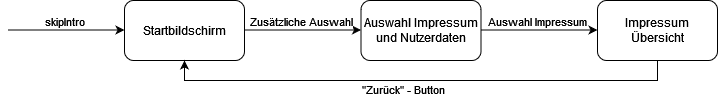

The diagram above was exported from draw.io. Its source (the exported page's mxGraphModel, read from the mxfile embedded in the PNG):
<mxGraphModel dx="1022" dy="420" grid="1" gridSize="10" guides="1" tooltips="1" connect="1" arrows="1" fold="1" page="1" pageScale="1" pageWidth="827" pageHeight="1169" math="0" shadow="0">
  <root>
    <mxCell id="0" />
    <mxCell id="1" parent="0" />
    <mxCell id="Jl4Kmc9tk_a0l4EE7rfH-2" value="Startbildschirm" style="rounded=1;whiteSpace=wrap;html=1;" parent="1" vertex="1">
      <mxGeometry x="160" y="80" width="120" height="60" as="geometry" />
    </mxCell>
    <mxCell id="Jl4Kmc9tk_a0l4EE7rfH-3" style="edgeStyle=orthogonalEdgeStyle;rounded=0;orthogonalLoop=1;jettySize=auto;html=1;exitX=1;exitY=0.5;exitDx=0;exitDy=0;entryX=0;entryY=0.5;entryDx=0;entryDy=0;" parent="1" edge="1">
      <mxGeometry relative="1" as="geometry">
        <mxPoint x="43.5" y="109.5" as="sourcePoint" />
        <mxPoint x="160" y="109.5" as="targetPoint" />
      </mxGeometry>
    </mxCell>
    <mxCell id="Jl4Kmc9tk_a0l4EE7rfH-4" value="skipIntro" style="edgeLabel;html=1;align=center;verticalAlign=middle;resizable=0;points=[];" parent="Jl4Kmc9tk_a0l4EE7rfH-3" vertex="1" connectable="0">
      <mxGeometry x="-0.3391" y="-4" relative="1" as="geometry">
        <mxPoint x="18" y="-13" as="offset" />
      </mxGeometry>
    </mxCell>
    <mxCell id="Jl4Kmc9tk_a0l4EE7rfH-5" value="Auswahl Impressum und Nutzerdaten" style="rounded=1;whiteSpace=wrap;html=1;" parent="1" vertex="1">
      <mxGeometry x="396.5" y="80" width="120" height="60" as="geometry" />
    </mxCell>
    <mxCell id="Jl4Kmc9tk_a0l4EE7rfH-6" style="edgeStyle=orthogonalEdgeStyle;rounded=0;orthogonalLoop=1;jettySize=auto;html=1;exitX=1;exitY=0.5;exitDx=0;exitDy=0;entryX=0;entryY=0.5;entryDx=0;entryDy=0;" parent="1" edge="1">
      <mxGeometry relative="1" as="geometry">
        <mxPoint x="280" y="109.5" as="sourcePoint" />
        <mxPoint x="396.5" y="109.5" as="targetPoint" />
      </mxGeometry>
    </mxCell>
    <mxCell id="Jl4Kmc9tk_a0l4EE7rfH-7" value="Zusätzliche Auswahl" style="edgeLabel;html=1;align=center;verticalAlign=middle;resizable=0;points=[];" parent="Jl4Kmc9tk_a0l4EE7rfH-6" vertex="1" connectable="0">
      <mxGeometry x="-0.3391" y="-4" relative="1" as="geometry">
        <mxPoint x="18" y="-13" as="offset" />
      </mxGeometry>
    </mxCell>
    <mxCell id="Jl4Kmc9tk_a0l4EE7rfH-11" style="edgeStyle=orthogonalEdgeStyle;rounded=0;orthogonalLoop=1;jettySize=auto;html=1;exitX=0.5;exitY=1;exitDx=0;exitDy=0;entryX=0.5;entryY=1;entryDx=0;entryDy=0;" parent="1" source="Jl4Kmc9tk_a0l4EE7rfH-8" target="Jl4Kmc9tk_a0l4EE7rfH-2" edge="1">
      <mxGeometry relative="1" as="geometry" />
    </mxCell>
    <mxCell id="Jl4Kmc9tk_a0l4EE7rfH-12" value="&quot;Zurück&quot; - Button" style="edgeLabel;html=1;align=center;verticalAlign=middle;resizable=0;points=[];" parent="Jl4Kmc9tk_a0l4EE7rfH-11" vertex="1" connectable="0">
      <mxGeometry x="0.2627" y="2" relative="1" as="geometry">
        <mxPoint x="49" y="6" as="offset" />
      </mxGeometry>
    </mxCell>
    <mxCell id="Jl4Kmc9tk_a0l4EE7rfH-8" value="Impressum Übersicht" style="rounded=1;whiteSpace=wrap;html=1;" parent="1" vertex="1">
      <mxGeometry x="633" y="80" width="120" height="60" as="geometry" />
    </mxCell>
    <mxCell id="Jl4Kmc9tk_a0l4EE7rfH-9" style="edgeStyle=orthogonalEdgeStyle;rounded=0;orthogonalLoop=1;jettySize=auto;html=1;exitX=1;exitY=0.5;exitDx=0;exitDy=0;entryX=0;entryY=0.5;entryDx=0;entryDy=0;" parent="1" edge="1">
      <mxGeometry relative="1" as="geometry">
        <mxPoint x="516.5" y="109.5" as="sourcePoint" />
        <mxPoint x="633" y="109.5" as="targetPoint" />
      </mxGeometry>
    </mxCell>
    <mxCell id="Jl4Kmc9tk_a0l4EE7rfH-10" value="Auswahl Impressum" style="edgeLabel;html=1;align=center;verticalAlign=middle;resizable=0;points=[];" parent="Jl4Kmc9tk_a0l4EE7rfH-9" vertex="1" connectable="0">
      <mxGeometry x="-0.3391" y="-4" relative="1" as="geometry">
        <mxPoint x="18" y="-13" as="offset" />
      </mxGeometry>
    </mxCell>
  </root>
</mxGraphModel>